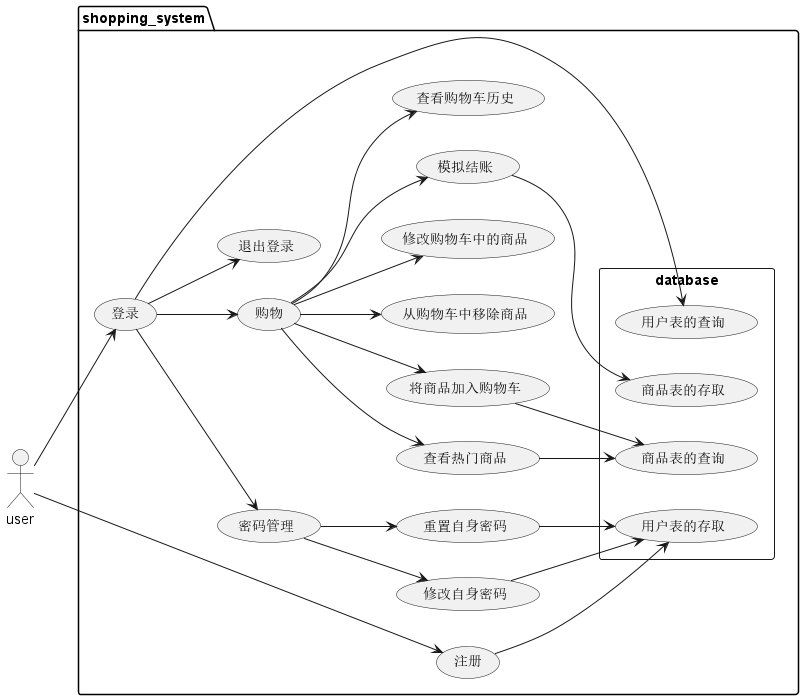

The diagram above was rendered by PlantUML. Its source (embedded in the PNG):
@startuml

left to right direction
actor "user" as user
package shopping_system {
  usecase "登录" as log_in
  usecase "注册" as register
  usecase "密码管理" as password_management
  usecase "购物" as shopping
  usecase "退出登录" as log_out
  usecase "修改自身密码" as password_changing
  usecase "查看热门商品" as viewHotProducts
  usecase "重置自身密码" as passwordSelfReset
  usecase "将商品加入购物车" as addToCart
  usecase "从购物车中移除商品" as removeFromCart
  usecase "修改购物车中的商品" as modifyInCart
  usecase "模拟结账" as mock_closing
  usecase "查看购物车历史" as viewShoppingHistory
  rectangle database{
        usecase "商品表的查询" as commodity_see
        usecase "商品表的存取" as commodity_save
        usecase "用户表的存取" as users_save
        usecase "用户表的查询" as users_see
  }
}

user--> register
user--> log_in

log_in--> password_management
log_in--> log_out
log_in--> shopping

password_management--> password_changing
password_management--> passwordSelfReset

shopping--> addToCart
shopping--> removeFromCart
shopping--> modifyInCart
shopping--> mock_closing
shopping--> viewShoppingHistory
shopping--> viewHotProducts

register--> users_save

log_in--> users_see

password_changing--> users_save
passwordSelfReset--> users_save

addToCart--> commodity_see
viewHotProducts--> commodity_see
mock_closing--> commodity_save

@enduml